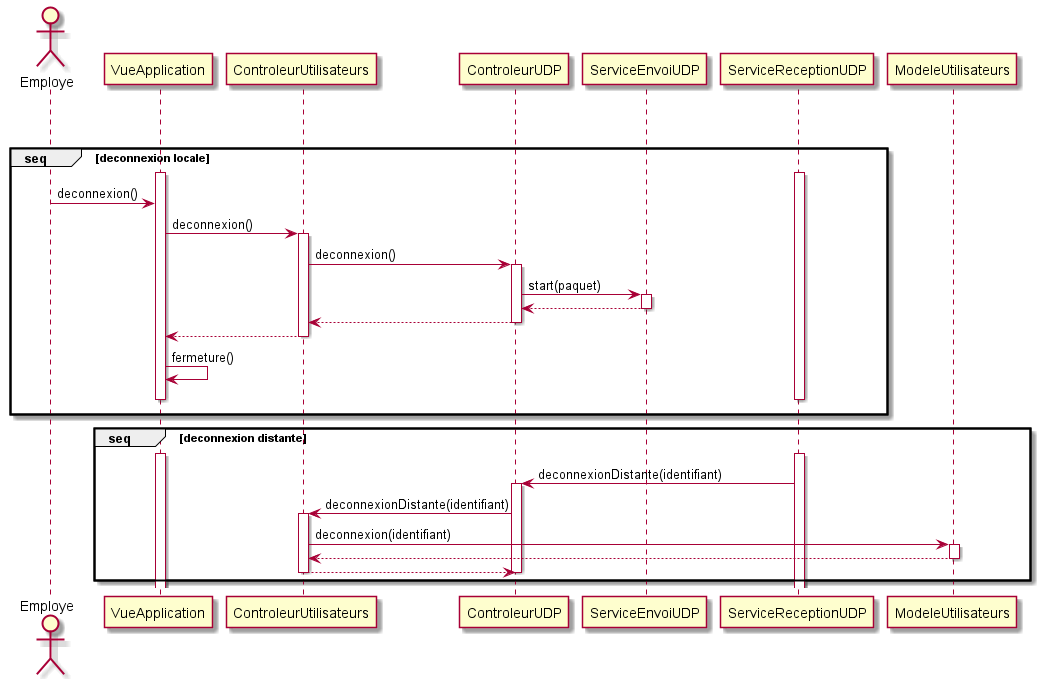

The diagram above was rendered by PlantUML. Its source (embedded in the PNG):
@startuml Deconnexion
actor Employe
VueApplication [hidden]-> ControleurUtilisateurs
VueApplication [hidden]-> ControleurUDP
VueApplication [hidden]-> ServiceEnvoiUDP
group seq [deconnexion locale]
    VueApplication [hidden]-> ServiceReceptionUDP
    activate VueApplication
    activate ServiceReceptionUDP
    Employe -> VueApplication : deconnexion()
    VueApplication -> ControleurUtilisateurs : deconnexion()
    activate ControleurUtilisateurs
    ControleurUtilisateurs -> ControleurUDP : deconnexion()
    activate ControleurUDP
    ControleurUDP -> ServiceEnvoiUDP : start(paquet)
    activate ServiceEnvoiUDP
    ServiceEnvoiUDP --> ControleurUDP
    deactivate ServiceEnvoiUDP
    ControleurUDP --> ControleurUtilisateurs
    deactivate ControleurUDP
    ControleurUtilisateurs --> VueApplication
    deactivate ControleurUtilisateurs
    VueApplication -> VueApplication : fermeture()
    VueApplication [hidden]-> VueApplication
    deactivate ServiceReceptionUDP
    deactivate VueApplication
end
group seq [deconnexion distante]
    VueApplication [hidden]-> ControleurUtilisateurs
    activate VueApplication
    activate ServiceReceptionUDP
    ServiceReceptionUDP -> ControleurUDP : deconnexionDistante(identifiant)
    activate ControleurUDP
    ControleurUDP -> ControleurUtilisateurs : deconnexionDistante(identifiant)
    activate ControleurUtilisateurs
    ControleurUtilisateurs -> ModeleUtilisateurs : deconnexion(identifiant)
    activate ModeleUtilisateurs
    ModeleUtilisateurs --> ControleurUtilisateurs
    deactivate ModeleUtilisateurs
    ControleurUtilisateurs --> ControleurUDP
    deactivate ControleurUtilisateurs
    deactivate ControleurUDP
end
@enduml